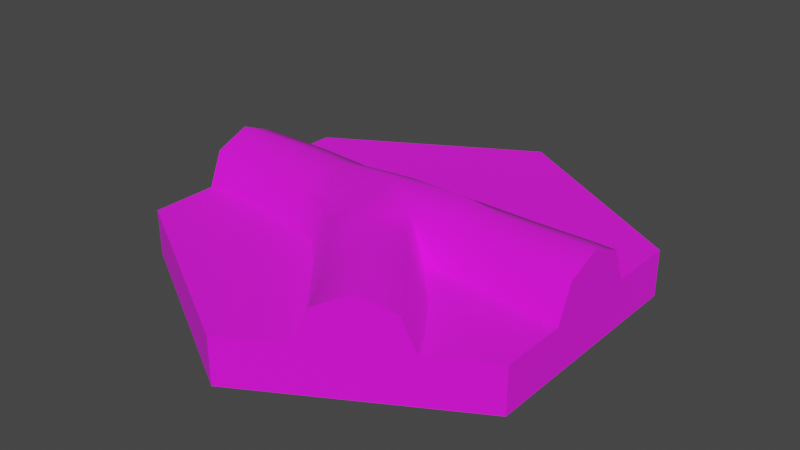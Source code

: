 # Source: 07_Loceta_Ra_z_divisi_n_02.blend  (saved by Blender 2.91.10; exported with 4.5.12 LTS)
import bpy
from mathutils import Matrix  # noqa: F401  (used for matrix-valued properties, if any)

bpy.ops.wm.read_factory_settings(use_empty=True)
scene = bpy.context.scene
scene.name = 'Scene'

# ---- collections
col_07_loceta_ra_z_divisi_n_02 = bpy.data.collections.new('07 Loceta Raíz división 02'); scene.collection.children.link(col_07_loceta_ra_z_divisi_n_02)

# ---- images (referenced by path relative to the original .blend; pixels are not part of the script)
import os
ASSET_DIR = os.environ.get("B2B_ASSET_DIR", "")  # directory of the original .blend (textures are referenced by path, not embedded)
HERE = os.path.dirname(os.path.abspath(__file__))  # packed textures are extracted next to this script under _unpacked/

def load_image(name, relpath, width, height, colorspace="sRGB"):
    """Load a texture the original file referenced (path relative to the .blend, or extracted next to this script)."""
    p = next((c for c in (os.path.join(HERE, relpath), os.path.join(ASSET_DIR, relpath)) if relpath and os.path.exists(c)), "")
    if p:
        img = bpy.data.images.load(p, check_existing=True)
        img.name = name
    else:  # same state as the original file: an image datablock whose file is absent (Cycles renders it pink)
        img = bpy.data.images.new(name, width, height)
        img.source = "FILE"
        img.filepath = "//" + (relpath or name)
    img.colorspace_settings.name = colorspace
    return img
img_07_ra_z_divisi_n_02_base_color_png = load_image('07 raíz división 02 Base Color.png', 'TEXTURAS/07 raíz división 02 Base Color.png', 1024, 1024, 'sRGB')

# ---- materials (node trees are filled in below, after node groups)
mat_material = bpy.data.materials.new('Material')
mat_material.use_transparent_shadow = False

# ---- node groups
ng_auto_smooth = bpy.data.node_groups.new('Auto Smooth', 'GeometryNodeTree')
_s = ng_auto_smooth.interface.new_socket(name='Geometry', in_out='OUTPUT', socket_type='NodeSocketGeometry')
_s = ng_auto_smooth.interface.new_socket(name='Geometry', in_out='INPUT', socket_type='NodeSocketGeometry')
_s = ng_auto_smooth.interface.new_socket(name='Angle', in_out='INPUT', socket_type='NodeSocketFloat')
_s.subtype = 'ANGLE'
_s.min_value = 0.0
_s.max_value = 3.142
ng_auto_smooth.is_modifier = True
_N = ng_auto_smooth.nodes; _L = ng_auto_smooth.links
n0 = _N.new('NodeGroupOutput'); n0.name = 'Group Output'; n0.location = (480, -100)
n1 = _N.new('NodeGroupInput'); n1.name = 'Group Input'; n1.location = (-420, -300)
n2 = _N.new('NodeGroupInput'); n2.name = 'Group Input.001'; n2.location = (-60, -100)
n3 = _N.new('GeometryNodeSetShadeSmooth'); n3.name = 'Set Shade Smooth'; n3.location = (120, -100)
n3.domain = 'EDGE'
n4 = _N.new('GeometryNodeSetShadeSmooth'); n4.name = 'Set Shade Smooth.001'; n4.location = (300, -100)
n5 = _N.new('GeometryNodeInputMeshEdgeAngle'); n5.name = 'Edge Angle'; n5.location = (-420, -220)
n6 = _N.new('GeometryNodeInputEdgeSmooth'); n6.name = 'Is Edge Smooth'; n6.location = (-60, -160)
n7 = _N.new('GeometryNodeInputShadeSmooth'); n7.name = 'Is Face Smooth'; n7.location = (-240, -340)
n8 = _N.new('FunctionNodeBooleanMath'); n8.name = 'Boolean Math'; n8.location = (-60, -220)
n9 = _N.new('FunctionNodeCompare'); n9.name = 'Compare'; n9.location = (-240, -180)
n9.operation = 'LESS_EQUAL'
_L.new(n5.outputs[0], n9.inputs[0])
_L.new(n4.outputs[0], n0.inputs[0])
_L.new(n1.outputs[1], n9.inputs[1])
_L.new(n9.outputs[0], n8.inputs[0])
_L.new(n7.outputs[0], n8.inputs[1])
_L.new(n2.outputs[0], n3.inputs[0])
_L.new(n6.outputs[0], n3.inputs[1])
_L.new(n3.outputs[0], n4.inputs[0])
_L.new(n8.outputs[0], n3.inputs[2])
n0.is_active_output = True

# ---- material node trees
mat_material.use_nodes = True; mat_material.node_tree.nodes.clear()
_N = mat_material.node_tree.nodes; _L = mat_material.node_tree.links
n0 = _N.new('ShaderNodeBsdfPrincipled'); n0.name = 'Principled BSDF'; n0.location = (10, 300)
n0.distribution = 'GGX'
n0.subsurface_method = 'RANDOM_WALK_SKIN'
n0.inputs[2].default_value = 1.0
n0.inputs[3].default_value = 1.45
n0.inputs[27].default_value = (0.0, 0.0, 0.0, 1.0)
n0.inputs[28].default_value = 1.0
n1 = _N.new('ShaderNodeOutputMaterial'); n1.name = 'Material Output'; n1.location = (300, 300)
n2 = _N.new('ShaderNodeTexImage'); n2.name = 'Image Texture'; n2.location = (-280, 280)
n2.image = img_07_ra_z_divisi_n_02_base_color_png
_L.new(n0.outputs[0], n1.inputs[0])
_L.new(n2.outputs[0], n0.inputs[0])
n1.is_active_output = True

# ---- world
world_world = bpy.data.worlds.new('World'); scene.world = world_world
world_world.use_nodes = True; world_world.node_tree.nodes.clear()
_N = world_world.node_tree.nodes; _L = world_world.node_tree.links
n0 = _N.new('ShaderNodeOutputWorld'); n0.name = 'World Output'; n0.location = (300, 300)
n1 = _N.new('ShaderNodeBackground'); n1.name = 'Background'; n1.location = (10, 300)
n1.inputs[0].default_value = (0.05088, 0.05088, 0.05088, 1.0)
_L.new(n1.outputs[0], n0.inputs[0])
n0.is_active_output = True
world_world.color = (0.05088, 0.05088, 0.05088)
world_world.use_sun_shadow = False
world_world.sun_shadow_jitter_overblur = 0.0

# ---- meshes
me_circle_007 = bpy.data.meshes.new('Circle.007')
me_circle_007.from_pydata([(0.433, 0.0743, 0.1743), (0.433, -4.501e-09, 0.2051), (0.433, -0.0743, 0.1743), (0.3778, 0.07533, 0.1743), (0.3778, 0.001035, 0.2051), (0.3778, -0.07326, 0.1743), (-0.433, -0.0743, 0.1743), (-0.433, -5.96e-08, 0.2051), (-0.433, 0.0743, 0.1743), (-0.3601, -0.0746, 0.1743), (-0.3601, -0.0002982, 0.2051), (-0.3601, 0.074, 0.1743), (0.2809, -0.3379, 0.1743), (0.2165, -0.375, 0.2051), (0.1522, -0.4121, 0.1743), (0.2481, -0.2796, 0.1743), (0.1837, -0.3167, 0.2051), (0.1194, -0.3539, 0.1743), (-0.152, -0.00686, 0.2051), (0.07779, -0.06242, 0.1867), (-0.01868, 0.06056, 0.185), (-0.08033, -0.1193, 0.188), (-0.01142, -0.01694, 0.2205), (-0.01372, -0.1881, 0.1743), (0.05177, -0.153, 0.2051), (0.1173, -0.118, 0.1743), (0.1422, -0.05182, 0.1743), (0.1326, 0.02185, 0.2051), (0.1229, 0.07585, 0.1743), (-0.1423, 0.06339, 0.1743), (-0.1679, -0.09885, 0.1743), (0.2688, 0.08079, 0.1702), (0.2635, 0.01092, 0.1993), (0.2581, -0.05894, 0.1702), (0.2711, 0.1097, 0.1), (0.1932, -0.2036, 0.1743), (0.1317, -0.2452, 0.2051), (0.07021, -0.2869, 0.1743), (0.2187, -0.1863, 0.1), (-0.2782, -0.0821, 0.1743), (-0.2702, 0.001041, 0.2051), (-0.2653, 0.07332, 0.1743), (-0.2806, -0.1127, 0.1), (0.433, 0.1051, 0.1), (0.433, -0.1051, 0.1), (0.433, 0.0, 0.0), (-2.384e-08, 8.941e-09, 0.0), (-2.98e-08, 0.5, 0.02721), (0.433, 0.25, 0.02721), (0.2165, 0.375, 0.0), (0.2165, 0.375, 0.1), (0.433, 0.08371, 0.02721), (0.433, -0.25, 0.0), (0.433, 0.25, 0.0), (0.433, -0.08371, 0.02721), (0.433, -0.25, 0.1), (0.433, 0.25, 0.1), (0.2165, 0.375, 0.02721), (-2.98e-08, 0.5, 0.0), (-2.98e-08, 0.5, 0.1), (-0.433, 0.25, 0.02721), (-0.2165, 0.375, 0.0), (-0.2165, 0.375, 0.1), (-0.2165, 0.375, 0.02721), (-0.433, 0.25, 0.0), (-0.433, 0.25, 0.1), (-0.433, -5.96e-08, 0.0), (-0.433, 0.1051, 0.1), (-0.433, -0.1051, 0.1), (-0.433, -0.08371, 0.02721), (-0.433, 0.08371, 0.02721), (-0.433, -0.25, 0.1), (8.941e-08, -0.5, 0.02721), (-0.433, -0.25, 0.02721), (-0.2165, -0.375, 0.0), (-0.2165, -0.375, 0.1), (-0.2165, -0.375, 0.02721), (-0.433, -0.25, 0.0), (0.433, -0.25, 0.02721), (0.2165, -0.375, 0.0), (0.1255, -0.4275, 0.1), (0.289, -0.3331, 0.02721), (8.941e-08, -0.5, 0.0), (0.144, -0.4169, 0.02721), (8.941e-08, -0.5, 0.1), (0.433, 3.725e-08, 0.1), (0.3778, -0.104, 0.1), (0.3778, 0.1061, 0.1), (-0.433, -1.192e-07, 0.1), (-0.3601, 0.1048, 0.1), (-0.3601, -0.1054, 0.1), (0.3075, -0.3225, 0.1), (0.2165, -0.375, 0.1), (0.09274, -0.3692, 0.1), (0.2747, -0.2642, 0.1), (0.1444, -0.1034, 0.1), (0.1336, -0.09034, 0.1), (0.1189, 0.1064, 0.1), (-0.02224, 0.09633, 0.1), (-0.1374, 0.09378, 0.1), (0.1462, -0.08234, 0.1), (-0.04085, -0.2027, 0.1), (-0.1009, -0.1462, 0.1), (-0.1728, -0.1292, 0.1), (-0.2629, 0.1039, 0.1), (0.04474, -0.3041, 0.1), (0.2559, -0.08788, 0.1)], [], [(0, 1, 85, 43), (1, 2, 44, 85), (2, 1, 4, 5), (0, 43, 87, 3), (44, 2, 5, 86), (1, 0, 3, 4), (6, 7, 88, 68), (7, 8, 67, 88), (8, 7, 10, 11), (6, 68, 90, 9), (67, 8, 11, 89), (7, 6, 9, 10), (12, 13, 92, 91), (13, 14, 80, 92), (14, 13, 16, 17), (12, 91, 94, 15), (80, 14, 17, 93), (13, 12, 15, 16), (20, 22, 27, 28), (100, 26, 19, 96), (99, 29, 20, 98), (98, 20, 28, 97), (96, 19, 25, 95), (30, 103, 102, 21), (21, 102, 101, 23), (22, 19, 26, 27), (19, 22, 24, 25), (22, 21, 23, 24), (21, 22, 18, 30), (22, 20, 29, 18), (39, 40, 10, 9), (40, 41, 11, 10), (41, 104, 89, 11), (42, 39, 9, 90), (35, 36, 16, 15), (36, 37, 17, 16), (37, 105, 93, 17), (38, 35, 15, 94), (31, 32, 4, 3), (32, 33, 5, 4), (33, 106, 86, 5), (34, 31, 3, 87), (97, 28, 31, 34), (26, 100, 106, 33), (27, 26, 33, 32), (28, 27, 32, 31), (95, 25, 35, 38), (23, 101, 105, 37), (24, 23, 37, 36), (25, 24, 36, 35), (103, 30, 39, 42), (29, 99, 104, 41), (18, 29, 41, 40), (30, 18, 40, 39), (51, 45, 53, 48), (49, 57, 48, 53), (57, 50, 56, 48), (50, 57, 47, 59), (43, 51, 48, 56), (57, 49, 58, 47), (54, 44, 55, 78), (45, 54, 78, 52), (49, 53, 45, 46), (61, 58, 49, 46), (66, 64, 61, 46), (61, 63, 47, 58), (63, 62, 59, 47), (62, 63, 60, 65), (63, 61, 64, 60), (74, 77, 66, 46), (66, 70, 60, 64), (70, 67, 65, 60), (68, 69, 73, 71), (69, 66, 77, 73), (79, 82, 74, 46), (74, 76, 73, 77), (76, 75, 71, 73), (75, 76, 72, 84), (92, 80, 83, 79), (92, 79, 81, 91), (76, 74, 82, 72), (79, 83, 72, 82), (44, 54, 45, 85), (83, 80, 84, 72), (45, 51, 43, 85), (91, 81, 78, 55), (66, 69, 68, 88), (67, 70, 66, 88), (81, 79, 52, 78), (52, 79, 46, 45), (91, 55, 94), (102, 103, 75), (94, 55, 38), (95, 100, 96), (106, 38, 55), (106, 55, 86), (86, 55, 44), (97, 34, 50), (75, 103, 42), (42, 90, 71), (90, 68, 71), (71, 75, 42), (75, 84, 105), (105, 101, 75), (101, 102, 75), (105, 84, 93), (93, 84, 80), (34, 87, 56), (56, 87, 43), (56, 50, 34), (50, 59, 97), (59, 62, 99), (98, 97, 59), (99, 62, 104), (104, 62, 65), (65, 67, 89), (89, 104, 65), (99, 98, 59), (100, 95, 38, 106)])
me_circle_007.polygons.foreach_set('use_smooth', [True] * 119)
_k = set([(34, 87), (34, 97), (38, 94), (38, 95), (42, 90), (42, 103), (43, 87), (44, 86), (67, 89), (68, 90), (80, 93), (86, 106), (89, 104), (91, 94), (93, 105), (95, 96), (96, 100), (97, 98), (98, 99), (99, 104), (100, 106), (101, 102), (101, 105), (102, 103)])
me_circle_007.attributes.new('sharp_edge', 'BOOLEAN', 'EDGE').data.foreach_set('value', [ (min(e.vertices), max(e.vertices)) in _k for e in me_circle_007.edges])
_uv = me_circle_007.uv_layers.new(name='UVMap')
_uv.uv.foreach_set('vector', [0.04674, 0.6439, 0.04329, 0.6, 0.09797, 0.6178, 0.08019, 0.6724, 0.04329, 0.6, 0.07187, 0.5665, 0.1157, 0.5631, 0.09797, 0.6178, 0.6822, 0.8645, 0.6704, 0.9042, 0.6429, 0.8967, 0.6548, 0.8571, 0.6588, 0.9439, 0.6481, 0.9838, 0.6206, 0.9766, 0.6313, 0.9365, 0.6932, 0.8243, 0.6822, 0.8645, 0.6548, 0.8571, 0.6656, 0.817, 0.6704, 0.9042, 0.6588, 0.9439, 0.6313, 0.9365, 0.6429, 0.8967, 0.05928, 0.8217, 0.03069, 0.7882, 0.08537, 0.7704, 0.1031, 0.8251, 0.03069, 0.7882, 0.03414, 0.7443, 0.0676, 0.7158, 0.08537, 0.7704, 0.1995, 0.9176, 0.1936, 0.8768, 0.2309, 0.8709, 0.2367, 0.9123, 0.187, 0.8361, 0.1792, 0.796, 0.2155, 0.7886, 0.2241, 0.8293, 0.2052, 0.9586, 0.1995, 0.9176, 0.2367, 0.9123, 0.2423, 0.9534, 0.1936, 0.8768, 0.187, 0.8361, 0.2241, 0.8293, 0.2309, 0.8709, 0.03197, 0.9393, 0.02852, 0.8954, 0.0832, 0.9132, 0.06543, 0.9679, 0.02852, 0.8954, 0.05711, 0.862, 0.101, 0.8585, 0.0832, 0.9132, 0.4785, 0.6005, 0.5167, 0.6147, 0.5057, 0.6472, 0.466, 0.6329, 0.5554, 0.6278, 0.5944, 0.6407, 0.5837, 0.6732, 0.545, 0.6601, 0.4405, 0.585, 0.4785, 0.6005, 0.466, 0.6329, 0.4278, 0.6166, 0.5167, 0.6147, 0.5554, 0.6278, 0.545, 0.6601, 0.5057, 0.6472, 0.4196, 0.8887, 0.424, 0.84, 0.5085, 0.87, 0.4978, 0.9049, 0.549, 0.7858, 0.5257, 0.8247, 0.4835, 0.8085, 0.543, 0.7807, 0.3561, 0.9385, 0.351, 0.8955, 0.4196, 0.8887, 0.4159, 0.9379, 0.4159, 0.9379, 0.4196, 0.8887, 0.4978, 0.9049, 0.4891, 0.9474, 0.543, 0.7807, 0.4835, 0.8085, 0.501, 0.765, 0.545, 0.7721, 0.3256, 0.7993, 0.3082, 0.7587, 0.3422, 0.7416, 0.3756, 0.7815, 0.3756, 0.7815, 0.3422, 0.7416, 0.3715, 0.7103, 0.409, 0.7349, 0.424, 0.84, 0.4835, 0.8085, 0.5257, 0.8247, 0.5085, 0.87, 0.4835, 0.8085, 0.424, 0.84, 0.4538, 0.7524, 0.501, 0.765, 0.424, 0.84, 0.3756, 0.7815, 0.409, 0.7349, 0.4538, 0.7524, 0.3756, 0.7815, 0.424, 0.84, 0.3425, 0.8527, 0.3256, 0.7993, 0.424, 0.84, 0.4196, 0.8887, 0.351, 0.8955, 0.3425, 0.8527, 0.2665, 0.8185, 0.2779, 0.8648, 0.2309, 0.8709, 0.2241, 0.8293, 0.2779, 0.8648, 0.2854, 0.9057, 0.2367, 0.9123, 0.2309, 0.8709, 0.2854, 0.9057, 0.2917, 0.9468, 0.2423, 0.9534, 0.2367, 0.9123, 0.2549, 0.7779, 0.2665, 0.8185, 0.2241, 0.8293, 0.2155, 0.7886, 0.5267, 0.7049, 0.4866, 0.6902, 0.5057, 0.6472, 0.545, 0.6601, 0.4866, 0.6902, 0.4467, 0.6728, 0.466, 0.6329, 0.5057, 0.6472, 0.4467, 0.6728, 0.4092, 0.6532, 0.4278, 0.6166, 0.466, 0.6329, 0.5661, 0.7191, 0.5267, 0.7049, 0.545, 0.6601, 0.5837, 0.6732, 0.5752, 0.9244, 0.5827, 0.8838, 0.6429, 0.8967, 0.6313, 0.9365, 0.5827, 0.8838, 0.5919, 0.8431, 0.6548, 0.8571, 0.6429, 0.8967, 0.5919, 0.8431, 0.6027, 0.8037, 0.6656, 0.817, 0.6548, 0.8571, 0.5671, 0.9638, 0.5752, 0.9244, 0.6313, 0.9365, 0.6206, 0.9766, 0.4891, 0.9474, 0.4978, 0.9049, 0.5752, 0.9244, 0.5671, 0.9638, 0.5257, 0.8247, 0.549, 0.7858, 0.6027, 0.8037, 0.5919, 0.8431, 0.5085, 0.87, 0.5257, 0.8247, 0.5919, 0.8431, 0.5827, 0.8838, 0.4978, 0.9049, 0.5085, 0.87, 0.5827, 0.8838, 0.5752, 0.9244, 0.545, 0.7721, 0.501, 0.765, 0.5267, 0.7049, 0.5661, 0.7191, 0.409, 0.7349, 0.3715, 0.7103, 0.4092, 0.6532, 0.4467, 0.6728, 0.4538, 0.7524, 0.409, 0.7349, 0.4467, 0.6728, 0.4866, 0.6902, 0.501, 0.765, 0.4538, 0.7524, 0.4866, 0.6902, 0.5267, 0.7049, 0.3082, 0.7587, 0.3256, 0.7993, 0.2665, 0.8185, 0.2549, 0.7779, 0.351, 0.8955, 0.3561, 0.9385, 0.2917, 0.9468, 0.2854, 0.9057, 0.3425, 0.8527, 0.351, 0.8955, 0.2854, 0.9057, 0.2779, 0.8648, 0.3256, 0.7993, 0.3425, 0.8527, 0.2779, 0.8648, 0.2665, 0.8185, 0.9572, 0.7774, 0.9423, 0.8232, 0.9423, 0.6864, 0.9572, 0.6864, 0.9423, 0.5497, 0.9572, 0.5497, 0.9572, 0.6864, 0.9423, 0.6864, 0.9572, 0.5497, 0.9971, 0.5497, 0.9971, 0.6864, 0.9572, 0.6864, 0.9971, 0.5497, 0.9572, 0.5497, 0.9572, 0.4129, 0.9971, 0.4129, 0.9971, 0.7657, 0.9572, 0.7774, 0.9572, 0.6864, 0.9971, 0.6864, 0.9572, 0.5497, 0.9423, 0.5497, 0.9423, 0.4129, 0.9572, 0.4129, 0.923, 0.8564, 0.8832, 0.8447, 0.8832, 0.7654, 0.923, 0.7654, 0.9379, 0.9022, 0.923, 0.8564, 0.923, 0.7654, 0.9379, 0.7654, 0.3579, 0.07088, 0.4763, 0.1393, 0.4763, 0.2761, 0.2394, 0.2761, 0.1209, 0.07088, 0.2394, 0.00248, 0.3579, 0.07088, 0.2394, 0.2761, 0.00248, 0.2761, 0.00248, 0.1393, 0.1209, 0.07088, 0.2394, 0.2761, 0.9423, 0.2761, 0.9572, 0.2761, 0.9572, 0.4129, 0.9423, 0.4129, 0.9572, 0.2761, 0.9971, 0.2761, 0.9971, 0.4129, 0.9572, 0.4129, 0.9971, 0.2761, 0.9572, 0.2761, 0.9572, 0.1393, 0.9971, 0.1393, 0.9572, 0.2761, 0.9423, 0.2761, 0.9423, 0.1393, 0.9572, 0.1393, 0.1209, 0.4813, 0.00248, 0.4129, 0.00248, 0.2761, 0.2394, 0.2761, 0.9423, 0.00248, 0.9572, 0.04828, 0.9572, 0.1393, 0.9423, 0.1393, 0.9572, 0.04828, 0.9971, 0.05997, 0.9971, 0.1393, 0.9572, 0.1393, 0.8815, 0.08587, 0.9213, 0.07418, 0.9213, 0.1652, 0.8815, 0.1652, 0.9213, 0.07418, 0.9362, 0.02838, 0.9362, 0.1652, 0.9213, 0.1652, 0.3579, 0.4813, 0.2394, 0.5497, 0.1209, 0.4813, 0.2394, 0.2761, 0.9362, 0.302, 0.9213, 0.302, 0.9213, 0.1652, 0.9362, 0.1652, 0.9213, 0.302, 0.8815, 0.302, 0.8815, 0.1652, 0.9213, 0.1652, 0.8815, 0.302, 0.9213, 0.302, 0.9213, 0.4388, 0.8815, 0.4388, 0.0832, 0.9132, 0.101, 0.8585, 0.1352, 0.8819, 0.1352, 0.9301, 0.0832, 0.9132, 0.1352, 0.9301, 0.1069, 0.9691, 0.06543, 0.9679, 0.9213, 0.302, 0.9362, 0.302, 0.9362, 0.4388, 0.9213, 0.4388, 0.9362, 0.5755, 0.9213, 0.5297, 0.9213, 0.4388, 0.9362, 0.4388, 0.1157, 0.5631, 0.15, 0.5865, 0.15, 0.6347, 0.09797, 0.6178, 0.9213, 0.5297, 0.8815, 0.5181, 0.8815, 0.4388, 0.9213, 0.4388, 0.15, 0.6347, 0.1217, 0.6736, 0.08019, 0.6724, 0.09797, 0.6178, 0.8832, 0.6861, 0.923, 0.6744, 0.923, 0.7654, 0.8832, 0.7654, 0.1374, 0.7535, 0.1374, 0.8017, 0.1031, 0.8251, 0.08537, 0.7704, 0.0676, 0.7158, 0.1091, 0.7146, 0.1374, 0.7535, 0.08537, 0.7704, 0.923, 0.6744, 0.9379, 0.6286, 0.9379, 0.7654, 0.923, 0.7654, 0.4763, 0.4129, 0.3579, 0.4813, 0.2394, 0.2761, 0.4763, 0.2761, 0.5613, 0.5836, 0.494, 0.5417, 0.5803, 0.5524, 0.7073, 0.7441, 0.7189, 0.7054, 0.8473, 0.752, 0.5803, 0.5524, 0.494, 0.5417, 0.6124, 0.5109, 0.6546, 0.4669, 0.654, 0.4554, 0.6608, 0.46, 0.594, 0.4563, 0.6124, 0.5109, 0.494, 0.5417, 0.594, 0.4563, 0.494, 0.5417, 0.527, 0.4629, 0.527, 0.4629, 0.494, 0.5417, 0.4968, 0.4624, 0.822, 0.3467, 0.8218, 0.4299, 0.676, 0.403, 0.8473, 0.752, 0.7189, 0.7054, 0.7406, 0.6498, 0.7406, 0.6498, 0.7589, 0.6102, 0.8473, 0.6152, 0.7589, 0.6102, 0.7787, 0.5755, 0.8473, 0.6152, 0.8473, 0.6152, 0.8473, 0.752, 0.7406, 0.6498, 0.8473, 0.752, 0.8473, 0.8888, 0.7423, 0.8564, 0.7423, 0.8564, 0.7176, 0.7881, 0.8473, 0.752, 0.7176, 0.7881, 0.7073, 0.7441, 0.8473, 0.752, 0.7423, 0.8564, 0.8473, 0.8888, 0.76, 0.8969, 0.76, 0.8969, 0.8473, 0.8888, 0.7787, 0.9284, 0.8218, 0.4299, 0.8249, 0.4883, 0.7468, 0.5201, 0.7468, 0.5201, 0.8249, 0.4883, 0.8261, 0.5185, 0.7468, 0.5201, 0.676, 0.403, 0.8218, 0.4299, 0.676, 0.403, 0.6053, 0.2859, 0.822, 0.3467, 0.6053, 0.2859, 0.6714, 0.1661, 0.8261, 0.2063, 0.8259, 0.2693, 0.822, 0.3467, 0.6053, 0.2859, 0.8261, 0.2063, 0.6714, 0.1661, 0.8192, 0.1378, 0.8192, 0.1378, 0.6714, 0.1661, 0.7374, 0.04629, 0.7374, 0.04629, 0.8167, 0.04472, 0.8176, 0.0846, 0.8176, 0.0846, 0.8192, 0.1378, 0.7374, 0.04629, 0.8261, 0.2063, 0.8259, 0.2693, 0.6053, 0.2859, 0.654, 0.4554, 0.6546, 0.4669, 0.6124, 0.5109, 0.594, 0.4563])
me_circle_007.materials.append(mat_material)
me_circle_007.update()

# ---- objects
ob_07_loceta_ra_z_divisi_n_02 = bpy.data.objects.new('07 Loceta Raíz división 02', me_circle_007)

# ---- transforms, parenting, visibility, modifiers, constraints
ob_07_loceta_ra_z_divisi_n_02.location = (0.0, 0.0, 0.0)
ob_07_loceta_ra_z_divisi_n_02.lineart.crease_threshold = 0.0
_m = ob_07_loceta_ra_z_divisi_n_02.modifiers.new('Auto Smooth', 'NODES')
_m.node_group = ng_auto_smooth
_gi = [s.identifier for s in ng_auto_smooth.interface.items_tree if s.item_type == 'SOCKET' and s.in_out == 'INPUT']
_m[_gi[1]] = 0.8727  # Angle

# ---- collection membership
col_07_loceta_ra_z_divisi_n_02.objects.link(ob_07_loceta_ra_z_divisi_n_02)

# ---- scene / render settings (as saved in the file)
scene.frame_start = 1; scene.frame_end = 250; scene.frame_set(22)
scene.render.engine = 'BLENDER_EEVEE_NEXT'
scene.cycles.use_denoising = False
scene.cycles.samples = 128
scene.cycles.sampling_pattern = 'TABULATED_SOBOL'
scene.cycles.use_adaptive_sampling = False
scene.cycles.use_light_tree = False
scene.view_settings.view_transform = 'Filmic'
bpy.context.view_layer.update()

# ---- added for rendering (the .blend has no active camera and no usable light): camera, sun
cam_auto = bpy.data.cameras.new('AutoCamera')
cam_auto.lens = 50.0
cam_auto.sensor_width = 36.0
cam_auto.clip_end = 1000.0
ob_auto_camera = bpy.data.objects.new('AutoCamera', cam_auto)
scene.collection.objects.link(ob_auto_camera)
ob_auto_camera.location = (1.24084, -1.48901, 1.1029)
ob_auto_camera.rotation_euler = (1.09748, -7.21219e-08, 0.694738)
scene.camera = ob_auto_camera
light_auto_sun = bpy.data.lights.new('AutoSun', 'SUN')
light_auto_sun.energy = 3.0
light_auto_sun.angle = 0.0523599
ob_auto_sun = bpy.data.objects.new('AutoSun', light_auto_sun)
scene.collection.objects.link(ob_auto_sun)
ob_auto_sun.rotation_euler = (0.872665, 0.174533, 0.523599)
bpy.context.view_layer.update()
